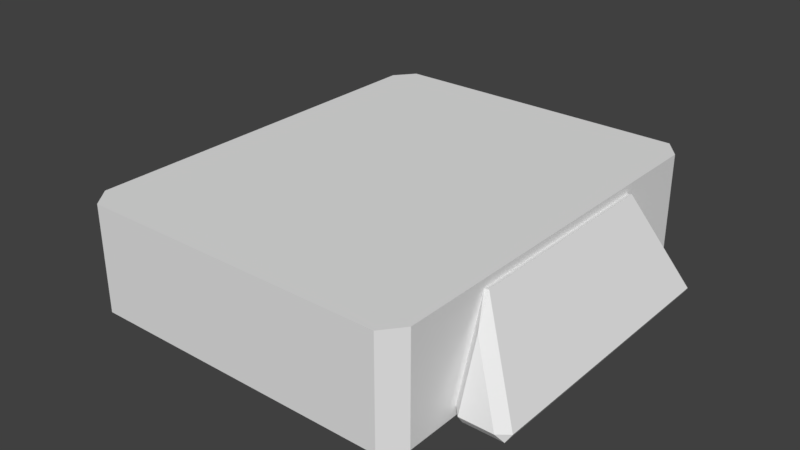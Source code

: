 # Source: container.blend  (saved by Blender 2.78.0; exported with 4.5.12 LTS)
import bpy
from mathutils import Matrix  # noqa: F401  (used for matrix-valued properties, if any)

bpy.ops.wm.read_factory_settings(use_empty=True)
scene = bpy.context.scene
scene.name = 'Scene'

# ---- collections
col_collection_1 = bpy.data.collections.new('Collection 1'); scene.collection.children.link(col_collection_1)

# ---- world
world_world = bpy.data.worlds.new('World'); scene.world = world_world
world_world.color = (0.05088, 0.05088, 0.05088)
world_world.use_sun_shadow = False
world_world.sun_shadow_jitter_overblur = 0.0
world_world.cycles.sampling_method = 'MANUAL'

# ---- meshes
me_cube = bpy.data.meshes.new('Cube')
me_cube.from_pydata([(-0.2894, -0.4, -1.086e-06), (-0.32, -0.3618, -9.823e-07), (-0.32, -0.3618, 0.2), (-0.2894, -0.4, 0.2), (-0.32, 0.3618, 9.823e-07), (-0.2894, 0.4, 1.086e-06), (-0.2894, 0.4, 0.2), (-0.32, 0.3618, 0.2), (0.32, -0.3618, -9.823e-07), (0.2894, -0.4, -1.086e-06), (0.2894, -0.4, 0.2), (0.32, -0.3618, 0.2), (0.2894, 0.4, 1.086e-06), (0.32, 0.3618, 9.823e-07), (0.32, 0.3618, 0.2), (0.2894, 0.4, 0.2)], [], [(9, 10, 3, 0), (13, 14, 11, 8), (14, 15, 6, 7, 2, 3, 10, 11), (1, 2, 7, 4), (5, 6, 15, 12), (0, 3, 2, 1), (6, 5, 4, 7), (14, 13, 12, 15), (10, 9, 8, 11), (4, 5, 12, 13, 8, 9, 0, 1)])
me_cube.use_remesh_preserve_volume = False
me_cube.use_remesh_preserve_attributes = False
me_cube.use_mirror_vertex_groups = False
me_cube.update()
me_cube_001 = bpy.data.meshes.new('Cube.001')
me_cube_001.from_pydata([(-0.2605, -0.72, -1.466e-06), (-0.288, -0.6856, -1.466e-06), (-0.288, -0.6856, 0.19), (-0.2605, -0.72, 0.19), (-0.288, -0.03438, -1.466e-06), (-0.2605, 0.0, -1.466e-06), (-0.2605, 0.0, 0.19), (-0.288, -0.03438, 0.19), (0.288, -0.6856, -1.466e-06), (0.2605, -0.72, -1.466e-06), (0.2605, -0.72, 0.19), (0.288, -0.6856, 0.19), (0.2605, 0.0, -1.466e-06), (0.288, -0.03438, -1.466e-06), (0.288, -0.03438, 0.19), (0.2605, 0.0, 0.19)], [], [(9, 10, 3, 0), (13, 14, 11, 8), (14, 15, 6, 7, 2, 3, 10, 11), (1, 2, 7, 4), (5, 6, 15, 12), (0, 3, 2, 1), (6, 5, 4, 7), (14, 13, 12, 15), (10, 9, 8, 11), (4, 5, 12, 13, 8, 9, 0, 1)])
me_cube_001.use_remesh_preserve_volume = False
me_cube_001.use_remesh_preserve_attributes = False
me_cube_001.use_mirror_vertex_groups = False
me_cube_001.update()
me_cone_001 = bpy.data.meshes.new('Cone.001')
me_cone_001.from_pydata([(-0.3998, 0.2772, 0.01585), (-0.4103, 0.266, 0.0), (-0.4192, 0.26, 0.01483), (-0.32, 0.2, 0.1838), (-0.3368, 0.2355, 0.1338), (-0.3279, 0.1996, 0.1858), (-0.32, 0.2591, 0.01682), (-0.3368, 0.266, 0.0), (-0.3368, 0.2772, 0.01585), (-0.32, -0.2591, 0.01682), (-0.3368, -0.2772, 0.01585), (-0.3368, -0.266, 0.0), (-0.3998, -0.2772, 0.01585), (-0.4192, -0.26, 0.01483), (-0.4103, -0.266, 0.0), (-0.3368, -0.2355, 0.1338), (-0.32, -0.2, 0.1838), (-0.3279, -0.1996, 0.1858), (0.3368, 0.2355, 0.1338), (0.32, 0.2, 0.1838), (0.3279, 0.1996, 0.1858), (0.3998, 0.2772, 0.01585), (0.4192, 0.26, 0.01483), (0.4103, 0.266, 0.0), (0.3368, 0.266, 0.0), (0.32, 0.2591, 0.01682), (0.3368, 0.2772, 0.01585), (0.3279, -0.1996, 0.1858), (0.32, -0.2, 0.1838), (0.3368, -0.2355, 0.1338), (0.3998, -0.2772, 0.01585), (0.4103, -0.266, 0.0), (0.4192, -0.26, 0.01483), (0.32, -0.2591, 0.01682), (0.3368, -0.266, 0.0), (0.3368, -0.2772, 0.01585)], [], [(6, 3, 16, 9), (5, 2, 13, 17), (0, 4, 8), (18, 21, 26), (15, 12, 10), (27, 32, 22, 20), (33, 28, 19, 25), (30, 29, 35), (24, 23, 31, 34), (0, 1, 2), (3, 4, 5), (6, 7, 8), (9, 10, 11), (12, 13, 14), (15, 16, 17), (18, 19, 20), (21, 22, 23), (24, 25, 26), (27, 28, 29), (30, 31, 32), (33, 34, 35), (3, 6, 8, 4), (0, 8, 7, 1), (6, 9, 11, 7), (10, 12, 14, 11), (13, 2, 1, 14), (4, 0, 2, 5), (12, 15, 17, 13), (16, 3, 5, 17), (15, 10, 9, 16), (20, 22, 21, 18), (29, 30, 32, 27), (31, 23, 22, 32), (26, 21, 23, 24), (28, 33, 35, 29), (34, 31, 30, 35), (27, 20, 19, 28), (18, 26, 25, 19), (24, 34, 33, 25), (1, 7, 11, 14)])
me_cone_001.use_remesh_preserve_volume = False
me_cone_001.use_remesh_preserve_attributes = False
me_cone_001.use_mirror_vertex_groups = False
me_cone_001.update()

# ---- objects
ob_container = bpy.data.objects.new('container', None)
ob_body = bpy.data.objects.new('body', me_cube)
ob_energy = bpy.data.objects.new('energy', me_cube_001)
ob_base = bpy.data.objects.new('base', me_cone_001)

# ---- transforms, parenting, visibility, modifiers, constraints
ob_container.location = (0.0, 0.0, 0.0)
ob_container.rotation_euler = (1.571, -0.0, 0.0)
ob_container.empty_display_size = 0.2
ob_container.empty_image_offset = (0.0, 0.0)
ob_container.lineart.crease_threshold = 0.0
ob_body.parent = ob_container
ob_body.matrix_parent_inverse = Matrix(((1.0, 0.0, 0.0, 0.0), (0.0, -3.62e-06, 1.0, 0.0), (0.0, -1.0, -3.62e-06, 0.0), (0.0, 0.0, 0.0, 1.0)))
ob_body.location = (0.0, 0.0, 0.0)
ob_body.scale = (0.5, 0.5, 0.5)
ob_body.lineart.crease_threshold = 0.0
ob_energy.parent = ob_body
ob_energy.location = (0.0, 0.36, 0.0)
ob_energy.rotation_euler = (-4.072e-06, 0.0, 0.0)
ob_energy.lineart.crease_threshold = 0.0
ob_base.parent = ob_container
ob_base.matrix_parent_inverse = Matrix(((1.0, 0.0, 0.0, 0.0), (0.0, -3.62e-06, 1.0, 0.0), (0.0, -1.0, -3.62e-06, 0.0), (0.0, 0.0, 0.0, 1.0)))
ob_base.location = (0.0, 0.0, 0.0)
ob_base.scale = (0.5, 0.5, 0.5)
ob_base.lineart.crease_threshold = 0.0

# ---- collection membership
col_collection_1.objects.link(ob_container)
col_collection_1.objects.link(ob_body)
col_collection_1.objects.link(ob_energy)
col_collection_1.objects.link(ob_base)

# ---- scene / render settings (as saved in the file)
scene.frame_start = 1; scene.frame_end = 250; scene.frame_set(1)
scene.render.engine = 'BLENDER_EEVEE_NEXT'
scene.render.resolution_percentage = 50
scene.render.dither_intensity = 0.0
scene.cycles.use_denoising = False
scene.cycles.samples = 128
scene.cycles.sampling_pattern = 'TABULATED_SOBOL'
scene.cycles.light_sampling_threshold = 0.0
scene.cycles.use_adaptive_sampling = False
scene.cycles.use_light_tree = False
scene.cycles.blur_glossy = 0.0
scene.cycles.sample_clamp_indirect = 0.0
scene.view_settings.view_transform = 'Standard'
bpy.context.view_layer.update()

# ---- added for rendering (the .blend has no active camera and no usable light): camera, sun
cam_auto = bpy.data.cameras.new('AutoCamera')
cam_auto.lens = 50.0
cam_auto.sensor_width = 36.0
cam_auto.clip_end = 1000.0
ob_auto_camera = bpy.data.objects.new('AutoCamera', cam_auto)
scene.collection.objects.link(ob_auto_camera)
ob_auto_camera.location = (0.544003, -0.652803, 0.485203)
ob_auto_camera.rotation_euler = (1.09748, -7.21219e-08, 0.694738)
scene.camera = ob_auto_camera
light_auto_sun = bpy.data.lights.new('AutoSun', 'SUN')
light_auto_sun.energy = 3.0
light_auto_sun.angle = 0.0523599
ob_auto_sun = bpy.data.objects.new('AutoSun', light_auto_sun)
scene.collection.objects.link(ob_auto_sun)
ob_auto_sun.rotation_euler = (0.872665, 0.174533, 0.523599)
bpy.context.view_layer.update()
